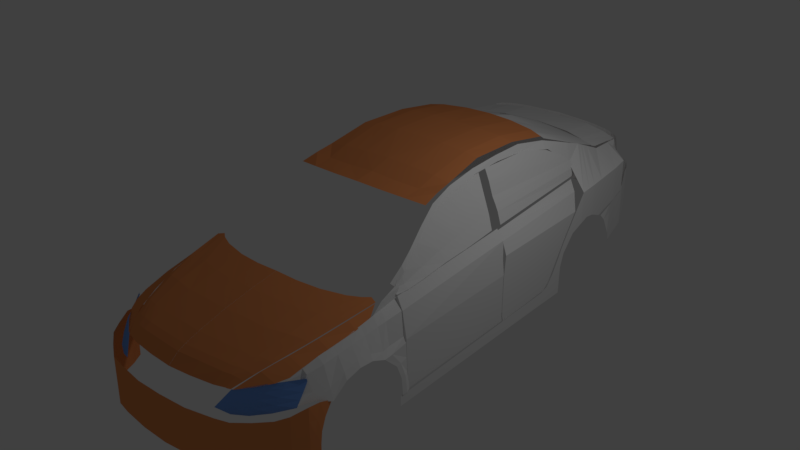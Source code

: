 # Source: 14.blend  (saved by Blender 2.77.0; exported with 4.5.12 LTS)
import bpy
from mathutils import Matrix  # noqa: F401  (used for matrix-valued properties, if any)

bpy.ops.wm.read_factory_settings(use_empty=True)
scene = bpy.context.scene
scene.name = 'Scene'

# ---- collections
col_collection_1 = bpy.data.collections.new('Collection 1'); scene.collection.children.link(col_collection_1)

# ---- materials (node trees are filled in below, after node groups)
mat_material = bpy.data.materials.new('Material')
mat_material.alpha_threshold = 0.0
mat_material.use_transparent_shadow = False
mat_material.diffuse_color = (0.1651, 0.3418, 0.8, 1.0)
mat_material.roughness = 0.5
mat_material_003 = bpy.data.materials.new('Material.003')
mat_material_003.alpha_threshold = 0.0
mat_material_003.use_transparent_shadow = False
mat_material_003.diffuse_color = (0.7991, 0.2789, 0.09759, 1.0)
mat_material_003.roughness = 0.5
mat_material_001 = bpy.data.materials.new('Material.001')
mat_material_001.alpha_threshold = 0.0
mat_material_001.use_transparent_shadow = False
mat_material_001.diffuse_color = (0.7991, 0.2789, 0.09759, 1.0)
mat_material_001.roughness = 0.5
mat_material_004 = bpy.data.materials.new('Material.004')
mat_material_004.alpha_threshold = 0.0
mat_material_004.use_transparent_shadow = False
mat_material_004.diffuse_color = (0.7991, 0.2789, 0.09759, 1.0)
mat_material_004.roughness = 0.5
mat_material_002 = bpy.data.materials.new('Material.002')
mat_material_002.alpha_threshold = 0.0
mat_material_002.use_transparent_shadow = False
mat_material_002.diffuse_color = (0.7991, 0.2789, 0.09759, 1.0)
mat_material_002.roughness = 0.5

# ---- material node trees

# ---- world
world_world = bpy.data.worlds.new('World'); scene.world = world_world
world_world.color = (0.05088, 0.05088, 0.05088)
world_world.use_sun_shadow = False
world_world.sun_shadow_jitter_overblur = 0.0
world_world.cycles.sampling_method = 'MANUAL'

# ---- cameras
cam_camera = bpy.data.cameras.new('Camera')
cam_camera.clip_end = 100.0
cam_camera.lens = 35.0
cam_camera.sensor_width = 32.0
cam_camera.sensor_height = 18.0
cam_camera.ortho_scale = 7.314
cam_camera.dof.focus_distance = 0.0
cam_camera.dof.aperture_fstop = 128.0

# ---- lights
light_lamp = bpy.data.lights.new('Lamp', 'POINT')
light_lamp.transmission_factor = 0.0
light_lamp.cutoff_distance = 30.0
light_lamp.energy = 100.0
light_lamp.shadow_buffer_clip_start = 1.001
light_lamp.shadow_soft_size = 0.1
light_lamp.shadow_maximum_resolution = 0.006
light_lamp.use_absolute_resolution = True

# ---- meshes
me_plane_015 = bpy.data.meshes.new('Plane.015')
me_plane_015.from_pydata([(-1.199, -3.834, -0.4807), (0.3203, -3.834, 0.414), (-0.9994, 5.749, -1.261), (1.883, 6.157, 0.0003879), (-0.4359, 0.9576, -1.423), (1.321, 1.161, -0.1109), (0.2759, -2.82, 0.1849), (1.258, 5.973, -0.7465), (0.8931, 1.109, -0.5798), (-1.642, -1.597, -1.385), (0.9796, -1.336, 0.1019), (0.6111, -1.362, -0.4162), (1.735, 3.659, -0.1818), (-1.049, 3.353, -1.45), (1.095, 3.581, -0.664), (-1.238, -2.716, -0.8733), (0.6499, -2.585, 0.258), (0.354, -2.598, -0.1157), (1.15, -0.08742, -0.004492), (0.7521, -0.1266, -0.498), (-0.7408, -0.3199, -1.404), (-0.527, 2.155, -1.437), (1.528, 2.41, -0.1463), (0.9943, 2.345, -0.6219), (-4.917, 6.167, -1.263), (-4.947, 5.223, -1.451), (-3.376, 5.888, -1.262), (-3.426, 5.064, -1.451), (-2.237, 4.586, -1.45), (-2.188, 5.819, -1.262), (2.818, 6.157, 0.0007976), (2.451, 4.494, -0.1815), (2.093, 4.077, -0.1816), (2.509, 6.515, 0.0006626), (-0.5251, 5.766, -1.085), (0.01895, 1.009, -1.176), (-0.694, -3.487, -0.2529), (-0.8712, -1.517, -1.094), (-0.5339, 3.431, -1.222), (-0.6933, -2.675, -0.614), (-0.2299, -0.2537, -1.135), (-0.08592, 2.22, -1.199), (1.783, 4.469, -0.1227), (1.148, 4.357, -0.6907), (-1.033, 4.13, -1.427), (-4.937, 5.708, -1.429), (-3.41, 5.49, -1.428), (-2.221, 5.026, -1.428), (2.57, 5.034, -0.1224), (2.228, 4.867, -0.1225), (-0.5311, 4.188, -1.097)], [], [(43, 42, 3, 7), (19, 18, 5, 8), (40, 19, 8, 35), (50, 43, 7, 34), (39, 17, 11, 37), (17, 16, 10, 11), (41, 23, 14, 38), (23, 22, 12, 14), (6, 1, 16, 17), (36, 6, 17, 39), (37, 11, 19, 40), (11, 10, 18, 19), (8, 5, 22, 23), (35, 8, 23, 41), (46, 26, 24, 45), (47, 29, 26, 46), (44, 2, 29, 47), (49, 32, 31, 48), (42, 12, 32, 49), (4, 35, 41, 21), (9, 37, 40, 20), (0, 36, 39, 15), (21, 41, 38, 13), (15, 39, 37, 9), (44, 50, 34, 2), (20, 40, 35, 4), (13, 38, 50, 44), (3, 42, 49, 33), (33, 49, 48, 30), (13, 44, 47, 28), (28, 47, 46, 27), (27, 46, 45, 25), (38, 14, 43, 50), (14, 12, 42, 43)])
me_plane_015.use_remesh_preserve_volume = False
me_plane_015.use_remesh_preserve_attributes = False
me_plane_015.use_mirror_vertex_groups = False
me_plane_015.update()
me_plane_013 = bpy.data.meshes.new('Plane.013')
me_plane_013.from_pydata([(7.361, -3.118, -9.259e-08), (12.04, -3.725, 4.986), (6.302, -1.388, -1.292), (12.24, -1.422, 3.399), (9.701, -3.59, 2.086), (9.237, -0.9132, 0.2317), (7.735, -0.9118, -0.6776), (8.531, -3.354, 0.9655), (10.87, -3.658, 3.536), (10.74, -1.083, 1.661), (6.832, -2.253, -0.646), (12.14, -2.573, 4.403), (9.469, -2.252, 1.159), (8.133, -2.133, 0.144), (10.81, -2.37, 2.598), (7.096, -2.686, -0.323), (12.09, -3.149, 4.877), (9.585, -2.921, 1.622), (8.332, -2.744, 0.5547), (10.84, -3.014, 3.067), (12.19, -1.997, 3.901), (9.353, -1.582, 0.6952), (7.934, -1.522, -0.2668), (10.77, -1.727, 2.129), (6.567, -1.821, -0.9691), (7.229, -2.902, -0.1615), (12.07, -3.437, 5.058), (9.643, -3.256, 1.854), (8.431, -3.049, 0.7601), (10.85, -3.336, 3.301)], [], [(23, 20, 3, 9), (22, 21, 5, 6), (24, 22, 6, 2), (21, 23, 9, 5), (17, 19, 14, 12), (15, 18, 13, 10), (18, 17, 12, 13), (19, 16, 11, 14), (29, 26, 16, 19), (28, 27, 17, 18), (25, 28, 18, 15), (27, 29, 19, 17), (12, 14, 23, 21), (10, 13, 22, 24), (13, 12, 21, 22), (14, 11, 20, 23), (4, 8, 29, 27), (0, 7, 28, 25), (7, 4, 27, 28), (8, 1, 26, 29)])
me_plane_013.materials.append(mat_material)
me_plane_013.use_remesh_preserve_volume = False
me_plane_013.use_remesh_preserve_attributes = False
me_plane_013.use_mirror_vertex_groups = False
me_plane_013.update()
me_plane_012 = bpy.data.meshes.new('Plane.012')
me_plane_012.from_pydata([(-2.348e-14, -2.391, -107.1), (23.3, -3.024, -90.81), (-2.521e-14, 7.409, -107.1), (23.3, 6.734, -93.64), (11.67, -2.391, -105.8), (11.67, 7.451, -105.8), (17.51, -2.644, -103.0), (17.51, 7.282, -103.0), (20.22, -2.939, -100.8), (20.22, 7.282, -100.8), (21.57, -3.192, -98.61), (21.57, 7.324, -98.61), (22.8, -3.951, -95.64), (22.8, 7.451, -95.64), (5.837, 7.324, -106.8), (5.837, -2.265, -106.8), (14.59, 7.366, -105.1), (14.59, -2.518, -105.1), (-2.434e-14, 2.509, -107.1), (23.3, 1.855, -93.32), (11.67, 2.53, -105.8), (17.51, 2.319, -103.0), (20.22, 2.171, -100.8), (21.57, 2.066, -98.61), (22.8, 1.75, -95.64), (5.837, 2.53, -106.8), (14.59, 2.424, -105.1), (-2.391e-14, 0.05865, -107.1), (23.3, -0.5843, -92.4), (11.67, 0.06919, -105.8), (17.51, -0.1627, -103.0), (20.22, -0.3841, -100.8), (21.57, -0.5632, -98.61), (22.8, -1.101, -95.64), (5.837, 0.1324, -106.8), (14.59, -0.04675, -105.1), (23.3, 4.295, -93.6), (11.67, 4.99, -105.8), (17.51, 4.801, -103.0), (20.22, 4.727, -100.8), (21.57, 4.695, -98.61), (22.8, 4.6, -95.64), (5.837, 4.927, -106.8), (14.59, 4.895, -105.1), (-2.478e-14, 4.959, -107.1), (23.05, -3.783, -93.23), (23.05, 7.092, -94.64), (23.05, 1.802, -94.48), (23.05, -0.8426, -94.02), (23.05, 4.447, -94.62)], [], [(49, 36, 3, 46), (42, 37, 5, 14), (43, 38, 7, 16), (38, 39, 9, 7), (39, 40, 11, 9), (40, 41, 13, 11), (44, 42, 14, 2), (37, 43, 16, 5), (29, 35, 26, 20), (27, 34, 25, 18), (32, 33, 24, 23), (31, 32, 23, 22), (30, 31, 22, 21), (35, 30, 21, 26), (34, 29, 20, 25), (48, 28, 19, 47), (45, 1, 28, 48), (15, 4, 29, 34), (17, 6, 30, 35), (6, 8, 31, 30), (8, 10, 32, 31), (10, 12, 33, 32), (0, 15, 34, 27), (4, 17, 35, 29), (20, 26, 43, 37), (18, 25, 42, 44), (23, 24, 41, 40), (22, 23, 40, 39), (21, 22, 39, 38), (26, 21, 38, 43), (25, 20, 37, 42), (47, 19, 36, 49), (24, 47, 49, 41), (12, 45, 48, 33), (33, 48, 47, 24), (41, 49, 46, 13)])
me_plane_012.materials.append(mat_material_003)
me_plane_012.use_remesh_preserve_volume = False
me_plane_012.use_remesh_preserve_attributes = False
me_plane_012.use_mirror_vertex_groups = False
me_plane_012.update()
me_plane_011 = bpy.data.meshes.new('Plane.011')
me_plane_011.from_pydata([(0.0, -0.7932, 9.041e-09), (8.901, -0.5633, -8.556), (0.0, 1.415, 1.816e-08), (8.886, 2.595, -7.008), (4.358, -0.7932, -0.2633), (4.35, 1.462, -0.2016), (6.537, -2.468, -1.069), (6.525, 1.929, -0.9767), (7.626, -2.36, -2.433), (7.613, 2.068, -2.325), (5.438, 1.502, -0.4602), (5.447, -1.547, -0.5372), (7.069, 1.96, -1.397), (7.081, -2.375, -1.497), (8.358, -0.935, -5.301), (8.344, 2.409, -5.185), (8.09, 2.223, -3.755), (8.104, -1.446, -3.867), (8.661, -0.7801, -6.734), (8.646, 2.548, -6.615), (8.231, -1.051, -4.584), (8.217, 2.316, -4.47), (7.851, 2.146, -3.04), (7.865, -2.349, -3.15), (8.153, 2.27, -4.112), (8.167, -1.155, -4.225), (0.0, -0.6065, -2.351e-09), (8.898, 0.008997, -7.968), (4.356, -0.5961, -0.2495), (6.534, -0.5199, -1.049), (7.623, -0.4448, -2.409), (5.445, -0.5649, -0.52), (7.079, -0.481, -1.475), (8.355, -0.1871, -5.275), (8.1, -0.3038, -3.842), (8.657, -0.03571, -6.708), (8.228, -0.2175, -4.558), (7.862, -0.366, -3.125), (8.164, -0.2554, -4.2), (8.891, 1.595, -7.151), (4.352, 0.9958, -0.2201), (6.529, 1.06, -1.005), (7.617, 1.141, -2.357), (5.44, 1.013, -0.4833), (7.073, 1.081, -1.427), (8.348, 1.405, -5.22), (8.094, 1.246, -3.788), (8.65, 1.549, -6.651), (8.221, 1.336, -4.504), (7.855, 1.175, -3.073), (8.157, 1.293, -4.146), (0.0, 0.9951, 2.603e-08), (5.992, -2.465, -0.8032), (5.981, 1.615, -0.7184), (5.99, -0.5424, -0.7843), (5.985, 1.036, -0.7439)], [], [(47, 39, 3, 19), (51, 40, 5, 2), (55, 41, 7, 53), (44, 42, 9, 12), (40, 43, 10, 5), (41, 44, 12, 7), (48, 45, 15, 21), (49, 46, 16, 22), (45, 47, 19, 15), (50, 48, 21, 24), (42, 49, 22, 9), (46, 50, 24, 16), (17, 25, 38, 34), (8, 23, 37, 30), (25, 20, 36, 38), (14, 18, 35, 33), (23, 17, 34, 37), (20, 14, 33, 36), (6, 13, 32, 29), (4, 11, 31, 28), (13, 8, 30, 32), (52, 6, 29, 54), (0, 4, 28, 26), (18, 1, 27, 35), (34, 38, 50, 46), (30, 37, 49, 42), (38, 36, 48, 50), (33, 35, 47, 45), (37, 34, 46, 49), (36, 33, 45, 48), (29, 32, 44, 41), (28, 31, 43, 40), (32, 30, 42, 44), (54, 29, 41, 55), (26, 28, 40, 51), (35, 27, 39, 47), (31, 54, 55, 43), (11, 52, 54, 31), (43, 55, 53, 10)])
me_plane_011.use_remesh_preserve_volume = False
me_plane_011.use_remesh_preserve_attributes = False
me_plane_011.use_mirror_vertex_groups = False
me_plane_011.update()
me_plane_010 = bpy.data.meshes.new('Plane.010')
me_plane_010.from_pydata([(-0.4918, -0.9317, -0.2102), (0.743, -1.003, -0.02336), (-0.5464, 0.8654, -0.2663), (0.7132, -0.06246, -0.02336), (0.1042, -1.023, -0.02336), (0.1042, 0.4001, -0.02336), (-0.2152, 0.6328, -0.02336), (-0.2152, -0.9934, -0.02336), (0.6554, -1.024, -0.02336), (0.633, 0.05142, -0.02336), (-0.4369, 0.7585, -0.1332), (-0.3816, -0.9626, -0.1051)], [], [(8, 1, 3, 9), (7, 4, 5, 6), (11, 7, 6, 10), (4, 8, 9, 5), (0, 11, 10, 2)])
me_plane_010.use_remesh_preserve_volume = False
me_plane_010.use_remesh_preserve_attributes = False
me_plane_010.use_mirror_vertex_groups = False
me_plane_010.update()
me_plane_009 = bpy.data.meshes.new('Plane.009')
me_plane_009.from_pydata([(-1.542, 0.3036, -0.1171), (-0.6996, 0.2101, 4.935e-07), (-1.502, 1.244, -0.11), (-0.7726, 2.217, -0.02839), (-0.8921, 0.2401, -0.01774), (-0.8945, 2.303, -0.02484), (-1.349, 1.779, -0.08517), (-1.344, 0.2843, -0.08517), (-1.123, 0.2622, -0.06742), (-1.122, 2.166, -0.05678), (-1.006, 0.2511, -0.03903), (-1.01, 2.289, -0.04613)], [], [(4, 1, 3, 5), (10, 4, 5, 11), (0, 7, 6, 2), (7, 8, 9, 6), (8, 10, 11, 9)])
me_plane_009.use_remesh_preserve_volume = False
me_plane_009.use_remesh_preserve_attributes = False
me_plane_009.use_mirror_vertex_groups = False
me_plane_009.update()
me_plane_008 = bpy.data.meshes.new('Plane.008')
me_plane_008.from_pydata([(-0.8433, -1.552, -1.038e-07), (0.1905, -1.812, 0.1694), (-0.9728, 1.0, 0.07115), (-0.8787, 0.9674, 0.122), (-0.9845, 0.7548, 0.04065), (-0.6507, 0.7548, 0.08639), (-0.9531, 0.2687, 0.02033), (-0.3531, 0.2687, 0.09656), (-0.9113, -0.2297, 0.01016), (-0.0925, -0.2297, 0.122), (-0.8926, -0.7987, 0.005082), (0.09944, -0.7987, 0.144), (-0.8624, -1.278, -1.109e-07), (0.1695, -1.278, 0.1525), (-0.5737, -1.638, 0.04065), (-0.9416, 1.0, 0.1016), (-0.8821, 0.7548, 0.09147), (-0.782, 0.2687, 0.07623), (-0.6883, -0.2297, 0.06098), (-0.6289, -0.7987, 0.05082), (-0.5896, -1.278, 0.04574)], [], [(16, 5, 3, 15), (17, 7, 5, 16), (18, 9, 7, 17), (19, 11, 9, 18), (20, 13, 11, 19), (14, 1, 13, 20), (0, 14, 20, 12), (12, 20, 19, 10), (10, 19, 18, 8), (8, 18, 17, 6), (6, 17, 16, 4), (4, 16, 15, 2)])
me_plane_008.use_remesh_preserve_volume = False
me_plane_008.use_remesh_preserve_attributes = False
me_plane_008.use_mirror_vertex_groups = False
me_plane_008.update()
me_plane_007 = bpy.data.meshes.new('Plane.007')
me_plane_007.from_pydata([(-2.376, -5.594, -1.047), (4.989, -5.344, 1.931e-07), (-1.784, 5.71, -1.115), (5.103, 5.727, 1.434e-06), (0.9994, -5.192, -3.687e-07), (0.9994, 6.091, 8.787e-07), (4.071, -5.175, 8.606e-08), (4.253, 5.955, 1.348e-06), (-0.9853, 5.95, -0.4778), (-1.615, -5.521, -0.4096), (4.53, -5.259, 1.396e-07), (4.678, 5.875, 1.396e-06)], [], [(10, 1, 3, 11), (9, 4, 5, 8), (4, 6, 7, 5), (0, 9, 8, 2), (6, 10, 11, 7)])
me_plane_007.use_remesh_preserve_volume = False
me_plane_007.use_remesh_preserve_attributes = False
me_plane_007.use_mirror_vertex_groups = False
me_plane_007.update()
me_plane_004 = bpy.data.meshes.new('Plane.004')
me_plane_004.from_pydata([(1.039, -14.69, -2.692), (1.787, -13.31, -1.946), (0.6744, -11.81, -2.431), (2.834, -11.17, 1.357), (2.946, -7.716, 1.821), (0.3596, -7.716, -2.215), (2.785, 4.347, 2.932), (-2.199, -2.073, -2.595), (-4.224, 7.146, -2.641), (-4.519, 4.237, -3.051), (-4.362, 7.732, -2.688), (-5.7, 7.732, -3.475), (-5.603, 13.71, -3.568), (-6.841, 13.71, -4.078), (-6.026, 19.55, -3.661), (-6.998, 19.55, -4.032), (-6.065, 25.69, -3.475), (-6.875, 25.69, -3.939), (-5.567, 31.55, -3.151), (-6.232, 31.55, -3.707), (-4.386, 36.16, -2.734), (-5.264, 36.16, -3.105), (-2.813, 39.78, -1.854), (-3.418, 39.78, -2.271), (-0.707, 43.44, -1.019), (-1.465, 43.44, -1.298), (0.7261, 45.66, -0.4171), (-0.1885, 45.66, -0.8805), (-2.801, -0.3512, -2.549), (-3.359, 1.082, -2.703), (-0.7192, 2.713, -1.205), (5.766, -14.69, -2.692), (5.781, -13.38, -1.946), (8.372, -11.17, 1.357), (8.87, -7.716, 1.821), (8.346, 4.386, 2.932), (-0.9195, -4.895, -2.405), (2.865, -2.225, 2.376), (9.539, -2.225, 2.376), (2.825, 0.5206, 2.654), (8.298, 0.5206, 2.654), (-1.559, -3.484, -2.5), (16.54, 15.35, 2.932), (18.73, 15.35, 2.932), (11.86, 9.31, 2.932), (9.543, 9.31, 2.932), (6.164, 6.829, 2.932), (9.176, 6.848, 2.932), (2.805, 2.434, 2.793), (7.936, 2.453, 2.793), (-1.879, -2.779, -2.548), (18.77, 12.33, 2.932), (14.41, 12.33, 2.932), (12.05, 10.82, 2.932), (18.75, 10.24, 2.932), (10.68, 10.07, 2.932), (14.07, 10.07, 2.932), (18.75, 13.84, 2.932), (16.11, 13.84, 2.932), (2.239, 47.59, -0.4171), (1.581, 48.17, -0.8805), (17.19, 50.43, 2.932), (18.86, 50.43, 2.932)], [(28, 7), (9, 28)], [(0, 1, 3, 2), (2, 3, 4, 5), (50, 48, 6, 7), (29, 30, 8, 9), (9, 8, 10, 11), (11, 10, 12, 13), (13, 12, 14, 15), (15, 14, 16, 17), (17, 16, 18, 19), (19, 18, 20, 21), (21, 20, 22, 23), (23, 22, 24, 25), (25, 24, 26, 27), (7, 6, 30, 29), (1, 0, 31, 32), (37, 4, 34, 38), (4, 3, 33, 34), (3, 1, 32, 33), (39, 37, 38, 40), (5, 4, 37, 36), (48, 39, 40, 49), (36, 37, 39, 41), (58, 57, 43, 42), (46, 47, 44, 45), (6, 35, 47, 46), (6, 48, 49, 35), (41, 39, 48, 50), (53, 54, 51, 52), (55, 56, 54, 53), (45, 44, 56, 55), (52, 51, 57, 58), (27, 26, 59, 60), (42, 43, 62, 61)])
me_plane_004.use_remesh_preserve_volume = False
me_plane_004.use_remesh_preserve_attributes = False
me_plane_004.use_mirror_vertex_groups = False
me_plane_004.update()
me_plane_006 = bpy.data.meshes.new('Plane.006')
me_plane_006.from_pydata([(-1.86, -0.4169, 0.3289), (0.0, -0.8994, 0.1311), (-1.945, 0.2776, 0.6441), (0.0, 0.3949, 0.344), (-1.801, -0.53, 0.3053), (-1.801, 0.31, 0.5598), (-1.679, -0.7119, 0.28), (-1.679, 0.3221, 0.5126), (-1.514, -0.8748, 0.2407), (-1.514, 0.3423, 0.4721), (-0.9204, -0.9128, 0.1733), (-0.9204, 0.3711, 0.3811), (-1.217, 0.3567, 0.4148), (-1.217, -0.9073, 0.1901)], [], [(10, 1, 3, 11), (0, 4, 5, 2), (4, 6, 7, 5), (6, 8, 9, 7), (13, 10, 11, 12), (8, 13, 12, 9)])
me_plane_006.use_remesh_preserve_volume = False
me_plane_006.use_remesh_preserve_attributes = False
me_plane_006.use_mirror_vertex_groups = False
me_plane_006.update()
me_plane_003 = bpy.data.meshes.new('Plane.003')
me_plane_003.from_pydata([(0.0, 3.469, -0.001119), (5.803, 2.388, -0.2058), (0.0, 6.423, -0.4481), (5.56, 5.598, -0.6658), (2.894, 3.135, -0.02468), (2.894, 6.272, -0.4186), (4.399, 2.628, -0.08065), (4.341, 6.028, -0.5383), (5.525, 1.966, -0.1096), (5.249, 5.707, -0.6511)], [], [(8, 1, 3, 9), (0, 4, 5, 2), (4, 6, 7, 5), (6, 8, 9, 7)])
me_plane_003.use_remesh_preserve_volume = False
me_plane_003.use_remesh_preserve_attributes = False
me_plane_003.use_mirror_vertex_groups = False
me_plane_003.update()
me_plane_002 = bpy.data.meshes.new('Plane.002')
me_plane_002.from_pydata([(0.01092, -3.471, -0.716), (5.159, -3.981, -1.011), (0.01092, 3.123, -3.154), (5.751, 1.833, -3.28), (0.01092, -0.5055, -1.601), (5.625, -0.5055, -2.386), (4.27, -3.726, -0.8911), (4.392, 2.371, -3.265), (4.295, -0.5055, -2.141), (2.201, 2.99, -3.297), (2.153, -0.5055, -1.917), (2.129, -3.548, -0.7947)], [], [(8, 5, 3, 7), (6, 1, 5, 8), (11, 6, 8, 10), (10, 8, 7, 9), (4, 10, 9, 2), (0, 11, 10, 4)])
me_plane_002.use_remesh_preserve_volume = False
me_plane_002.use_remesh_preserve_attributes = False
me_plane_002.use_mirror_vertex_groups = False
me_plane_002.update()
me_plane_001 = bpy.data.meshes.new('Plane.001')
me_plane_001.from_pydata([(14.98, -6.665, -4.291), (18.2, -3.996, -3.659), (22.67, 24.19, 2.646), (23.73, 21.42, 0.7724), (17.33, -1.6, -1.909), (20.64, -1.319, -3.253), (22.42, 3.972, -1.897), (19.11, 3.972, -0.5534), (23.12, 10.26, -0.6776), (20.65, 10.26, 0.6889), (23.73, 17.4, 0.2103), (21.87, 17.4, 1.818), (18.22, 1.186, -1.193), (21.97, 1.186, -2.738)], [], [(11, 10, 3, 2), (0, 1, 5, 4), (12, 13, 6, 7), (7, 6, 8, 9), (9, 8, 10, 11), (4, 5, 13, 12)])
me_plane_001.materials.append(mat_material_001)
me_plane_001.use_remesh_preserve_volume = False
me_plane_001.use_remesh_preserve_attributes = False
me_plane_001.use_mirror_vertex_groups = False
me_plane_001.update()
me_plane = bpy.data.meshes.new('Plane')
me_plane.from_pydata([(0.0, -1.643, -0.1816), (3.485, -1.643, -0.3784), (0.0, 4.186, -0.7578), (3.532, 3.722, -0.9922), (0.0, 1.239, -0.3076), (3.459, 1.239, -0.5193), (2.74, -1.643, -0.2752), (2.805, 3.931, -0.8852), (2.723, 1.239, -0.3849), (1.403, 4.136, -0.7929), (1.361, 1.239, -0.3006), (1.37, -1.643, -0.1849), (0.0, -6.232, -0.9637), (3.787, -5.872, -1.168), (2.74, -6.073, -1.059), (1.37, -6.197, -0.9953), (0.0, -3.97, -0.5531), (1.37, -3.97, -0.5932), (2.74, -3.97, -0.6662), (3.621, -3.97, -0.8056), (0.0, -5.134, -0.8415), (1.37, -5.134, -0.9101), (2.74, -5.036, -0.9663), (3.687, -4.934, -0.9508)], [], [(8, 5, 3, 7), (6, 1, 5, 8), (11, 6, 8, 10), (10, 8, 7, 9), (4, 10, 9, 2), (0, 11, 10, 4), (21, 20, 12, 15), (22, 21, 15, 14), (23, 22, 14, 13), (1, 6, 18, 19), (6, 11, 17, 18), (11, 0, 16, 17), (19, 18, 22, 23), (18, 17, 21, 22), (17, 16, 20, 21)])
me_plane.materials.append(mat_material_004)
me_plane.use_remesh_preserve_volume = False
me_plane.use_remesh_preserve_attributes = False
me_plane.use_mirror_vertex_groups = False
me_plane.update()
me_plane_005 = bpy.data.meshes.new('Plane.005')
me_plane_005.from_pydata([(0.001969, -3.274, -2.654), (2.868, -2.833, -2.632), (0.001969, 2.37, -1.079), (4.432, 3.261, -1.252), (2.198, -3.052, -2.621), (2.198, 2.537, -1.155), (0.001969, -0.378, -1.536), (3.94, 0.1272, -1.709), (2.198, -0.2646, -1.587), (0.001969, -1.752, -1.884), (3.535, -1.334, -2.031), (2.198, -1.602, -1.927), (0.001969, -2.439, -2.113), (3.264, -2.065, -2.259), (2.198, -2.271, -2.118), (0.001969, -2.782, -2.262), (3.093, -2.43, -2.422), (2.198, -2.606, -2.267), (2.512, -2.954, -2.617), (3.296, 2.857, -1.181), (3.069, -0.06873, -1.583), (2.853, -1.468, -1.931), (2.693, -2.168, -2.139), (2.6, -2.518, -2.28), (2.669, -2.905, -2.616), (3.845, 3.126, -1.175), (3.505, 0.02923, -1.621), (3.18, -1.401, -1.953), (2.94, -2.117, -2.173), (2.801, -2.474, -2.321), (1.1, 2.388, -1.115), (1.1, -3.209, -2.629), (1.1, -0.3213, -1.559), (1.1, -1.677, -1.903), (1.1, -2.355, -2.113), (1.1, -2.694, -2.262), (2.748, -2.884, -2.63), (4.135, 3.368, -1.178), (3.723, 0.0782, -1.642), (3.344, -1.368, -1.968), (3.064, -2.091, -2.193), (2.902, -2.452, -2.341), (4.233, 1.714, -1.444), (2.198, 1.166, -1.332), (0.001969, 0.9958, -1.275), (3.183, 1.418, -1.356), (3.675, 1.607, -1.397), (1.1, 1.081, -1.305), (3.921, 1.669, -1.415)], [], [(48, 42, 3, 37), (47, 43, 5, 30), (33, 11, 8, 32), (39, 10, 7, 38), (40, 13, 10, 39), (34, 14, 11, 33), (35, 17, 14, 34), (41, 16, 13, 40), (36, 1, 16, 41), (31, 4, 17, 35), (4, 18, 23, 17), (17, 23, 22, 14), (14, 22, 21, 11), (11, 21, 20, 8), (43, 45, 19, 5), (18, 24, 29, 23), (23, 29, 28, 22), (22, 28, 27, 21), (21, 27, 26, 20), (45, 46, 25, 19), (0, 31, 35, 15), (15, 35, 34, 12), (12, 34, 33, 9), (9, 33, 32, 6), (44, 47, 30, 2), (24, 36, 41, 29), (29, 41, 40, 28), (28, 40, 39, 27), (27, 39, 38, 26), (46, 48, 37, 25), (26, 38, 48, 46), (6, 32, 47, 44), (20, 26, 46, 45), (8, 20, 45, 43), (32, 8, 43, 47), (38, 7, 42, 48)])
me_plane_005.materials.append(mat_material_002)
me_plane_005.use_remesh_preserve_volume = False
me_plane_005.use_remesh_preserve_attributes = False
me_plane_005.use_mirror_vertex_groups = False
me_plane_005.update()

# ---- objects
ob_plane_008 = bpy.data.objects.new('Plane.008', me_plane_015)
ob_plane_007 = bpy.data.objects.new('Plane.007', me_plane_013)
ob_plane_006 = bpy.data.objects.new('Plane.006', me_plane_012)
ob_plane_005 = bpy.data.objects.new('Plane.005', me_plane_011)
ob_plane_004 = bpy.data.objects.new('Plane.004', me_plane_010)
ob_glassrb = bpy.data.objects.new('GlassRB', me_plane_009)
ob_plane_003 = bpy.data.objects.new('Plane.003', me_plane_008)
ob_doordriver = bpy.data.objects.new('DoorDriver', me_plane_007)
ob_plane_001 = bpy.data.objects.new('Plane.001', me_plane_004)
ob_backdoor2 = bpy.data.objects.new('Backdoor2', me_plane_006)
ob_backdoor = bpy.data.objects.new('Backdoor', me_plane_003)
ob_glass_back = bpy.data.objects.new('Glass back', me_plane_002)
ob_plane_002 = bpy.data.objects.new('Plane.002', me_plane_001)
ob_roof = bpy.data.objects.new('Roof', me_plane)
ob_plane = bpy.data.objects.new('Plane', me_plane_005)
ob_lamp = bpy.data.objects.new('Lamp', light_lamp)
ob_camera = bpy.data.objects.new('Camera', cam_camera)

# ---- transforms, parenting, visibility, modifiers, constraints
ob_plane_008.location = (1.542, -2.882, 1.921)
ob_plane_008.rotation_euler = (0.0004078, -1.57, -0.000408)
ob_plane_008.scale = (0.1959, 0.1959, 0.1959)
ob_plane_008.lineart.crease_threshold = 0.0
ob_plane_007.location = (0.0002151, -4.102, 1.48)
ob_plane_007.rotation_euler = (-1.571, -2.22e-16, 2.22e-16)
ob_plane_007.scale = (0.1333, 0.1333, 0.1333)
ob_plane_007.lineart.crease_threshold = 0.0
_m = ob_plane_007.modifiers.new('Mirror', 'MIRROR')
ob_plane_006.location = (-0.0002322, 3.774, 1.381)
ob_plane_006.rotation_euler = (-1.571, -2.22e-16, 2.22e-16)
ob_plane_006.scale = (0.07675, 0.07675, 0.07675)
ob_plane_006.lineart.crease_threshold = 0.0
_m = ob_plane_006.modifiers.new('Mirror', 'MIRROR')
ob_plane_005.location = (-0.001844, 4.939, 1.583)
ob_plane_005.rotation_euler = (-1.571, -2.22e-16, 2.22e-16)
ob_plane_005.scale = (0.2013, 0.2013, 0.2013)
ob_plane_005.lineart.crease_threshold = 0.0
_m = ob_plane_005.modifiers.new('Mirror', 'MIRROR')
_m.use_clip = True
ob_plane_004.location = (1.825, 1.651, 1.839)
ob_plane_004.rotation_euler = (-1.344e-07, 1.571, 0.0)
ob_plane_004.scale = (1.153, 1.153, 1.153)
ob_plane_004.hide_select = True
ob_plane_004.lineart.crease_threshold = 0.0
ob_glassrb.location = (1.782, 0.4607, 1.784)
ob_glassrb.rotation_euler = (-1.126e-07, 1.25, -2.176e-08)
ob_glassrb.hide_select = True
ob_glassrb.lineart.crease_threshold = 0.0
ob_plane_003.location = (1.331, -0.8479, 3.108)
ob_plane_003.rotation_euler = (-1.096e-07, 1.206, -2.479e-08)
ob_plane_003.scale = (-0.8249, -0.8249, -0.8249)
ob_plane_003.hide_select = True
ob_plane_003.lineart.crease_threshold = 0.0
ob_doordriver.location = (1.792, -0.5486, 1.973)
ob_doordriver.rotation_euler = (-1.344e-07, -1.571, 0.0)
ob_doordriver.scale = (-0.1972, -0.1972, -0.1972)
ob_doordriver.hide_select = True
ob_doordriver.lineart.crease_threshold = 0.0
ob_plane_001.location = (1.532, 2.988, 2.621)
ob_plane_001.rotation_euler = (-1.788e-07, -1.571, 0.0)
ob_plane_001.scale = (-0.09684, -0.09684, -0.09684)
ob_plane_001.hide_select = True
ob_plane_001.lineart.crease_threshold = 0.0
ob_backdoor2.location = (0.001827, 4.923, 2.339)
ob_backdoor2.rotation_euler = (-1.571, -2.22e-16, 2.22e-16)
ob_backdoor2.scale = (-0.6418, -0.6418, -0.6418)
ob_backdoor2.hide_select = True
ob_backdoor2.lineart.crease_threshold = 0.0
_m = ob_backdoor2.modifiers.new('Mirror', 'MIRROR')
_m.use_clip = True
ob_backdoor.location = (0.004832, 3.183, 2.672)
ob_backdoor.scale = (0.2236, 0.2236, 0.2236)
ob_backdoor.hide_select = True
ob_backdoor.lineart.crease_threshold = 0.0
_m = ob_backdoor.modifiers.new('Mirror', 'MIRROR')
_m.use_clip = True
ob_glass_back.location = (-0.00424, 3.259, 3.373)
ob_glass_back.scale = (0.222, 0.222, 0.222)
ob_glass_back.hide_select = True
ob_glass_back.lineart.crease_threshold = 0.0
_m = ob_glass_back.modifiers.new('Mirror', 'MIRROR')
_m.use_clip = True
ob_plane_002.location = (0.001187, -3.659, 2.183)
ob_plane_002.scale = (0.06654, 0.06654, 0.06654)
ob_plane_002.lineart.crease_threshold = 0.0
_m = ob_plane_002.modifiers.new('Mirror', 'MIRROR')
ob_roof.location = (-4.044e-05, 1.221, 3.476)
ob_roof.scale = (0.3087, 0.3087, 0.3087)
ob_roof.hide_select = True
ob_roof.lineart.crease_threshold = 0.0
_m = ob_roof.modifiers.new('Mirror', 'MIRROR')
_m.use_clip = True
ob_plane.location = (0.002383, -3.145, 2.796)
ob_plane.scale = (0.3399, 0.3399, 0.3399)
ob_plane.lineart.crease_threshold = 0.0
_m = ob_plane.modifiers.new('Mirror', 'MIRROR')
_m.use_clip = True
ob_lamp.location = (4.076, 1.005, 5.904)
ob_lamp.rotation_euler = (0.6503, 0.05522, 1.866)
ob_lamp.lock_rotations_4d = False
ob_lamp.empty_display_type = 'ARROWS'
ob_lamp.color = (0.0, 0.0, 0.0, 0.0)
ob_lamp.hide_select = True
ob_lamp.lineart.crease_threshold = 0.0
ob_camera.location = (7.481, -6.508, 5.344)
ob_camera.rotation_euler = (1.109, 0.01082, 0.8149)
ob_camera.lock_rotations_4d = False
ob_camera.empty_display_type = 'ARROWS'
ob_camera.color = (0.0, 0.0, 0.0, 0.0)
ob_camera.hide_select = True
ob_camera.display_type = 'WIRE'
ob_camera.lineart.crease_threshold = 0.0

# ---- collection membership
col_collection_1.objects.link(ob_plane_008)
col_collection_1.objects.link(ob_plane_007)
col_collection_1.objects.link(ob_plane_006)
col_collection_1.objects.link(ob_plane_005)
col_collection_1.objects.link(ob_plane_004)
col_collection_1.objects.link(ob_glassrb)
col_collection_1.objects.link(ob_plane_003)
col_collection_1.objects.link(ob_doordriver)
col_collection_1.objects.link(ob_plane_001)
col_collection_1.objects.link(ob_backdoor2)
col_collection_1.objects.link(ob_backdoor)
col_collection_1.objects.link(ob_glass_back)
col_collection_1.objects.link(ob_plane_002)
col_collection_1.objects.link(ob_roof)
col_collection_1.objects.link(ob_plane)
col_collection_1.objects.link(ob_lamp)
col_collection_1.objects.link(ob_camera)

# ---- scene / render settings (as saved in the file)
scene.camera = ob_plane_001
scene.frame_start = 1; scene.frame_end = 250; scene.frame_set(1)
scene.render.engine = 'BLENDER_EEVEE_NEXT'
scene.render.resolution_percentage = 50
scene.render.dither_intensity = 0.0
scene.cycles.use_denoising = False
scene.cycles.samples = 128
scene.cycles.sampling_pattern = 'TABULATED_SOBOL'
scene.cycles.light_sampling_threshold = 0.0
scene.cycles.use_adaptive_sampling = False
scene.cycles.use_light_tree = False
scene.cycles.blur_glossy = 0.0
scene.cycles.sample_clamp_indirect = 0.0
scene.view_settings.view_transform = 'Standard'
bpy.context.view_layer.update()

# ---- added for rendering (the .blend has no active camera): camera
cam_auto = bpy.data.cameras.new('AutoCamera')
cam_auto.lens = 50.0
cam_auto.sensor_width = 36.0
cam_auto.clip_end = 1000.0
ob_auto_camera = bpy.data.objects.new('AutoCamera', cam_auto)
scene.collection.objects.link(ob_auto_camera)
ob_auto_camera.location = (9.63698, -11.2989, 9.80324)
ob_auto_camera.rotation_euler = (1.09748, -7.21219e-08, 0.694738)
scene.camera = ob_auto_camera
bpy.context.view_layer.update()
